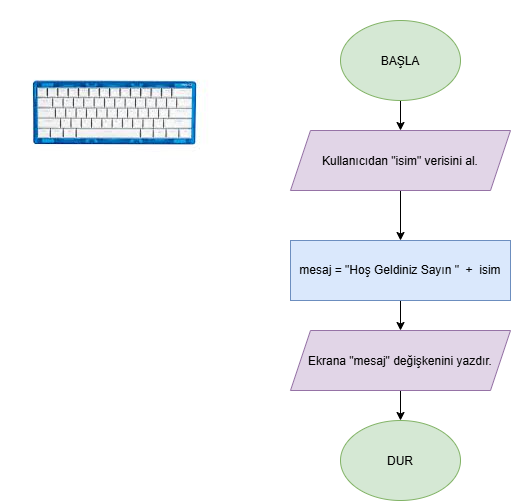

The diagram above was exported from draw.io. Its source (the exported page's mxGraphModel, read from the mxfile embedded in the PNG):
<mxGraphModel dx="860" dy="473" grid="1" gridSize="10" guides="1" tooltips="1" connect="1" arrows="1" fold="1" page="1" pageScale="1" pageWidth="827" pageHeight="1169" backgroundImage="{&quot;src&quot;:&quot;https://encrypted-tbn0.gstatic.com/images?q=tbn:ANd9GcSlryENcSJVTLivlczMceqIphVKWD8j8-De4Rs-8SGoTA&amp;s&quot;,&quot;width&quot;:&quot;225&quot;,&quot;height&quot;:&quot;225&quot;,&quot;x&quot;:0,&quot;y&quot;:0}" math="0" shadow="0">
  <root>
    <mxCell id="0" />
    <mxCell id="1" parent="0" />
    <mxCell id="NCDf47SbpytA5bs-60io-3" edge="1" parent="1" source="NCDf47SbpytA5bs-60io-1" style="edgeStyle=orthogonalEdgeStyle;rounded=0;orthogonalLoop=1;jettySize=auto;html=1;" target="NCDf47SbpytA5bs-60io-2" value="">
      <mxGeometry relative="1" as="geometry" />
    </mxCell>
    <mxCell id="NCDf47SbpytA5bs-60io-1" parent="1" style="ellipse;whiteSpace=wrap;html=1;shapeInside=1;fillColor=#d5e8d4;strokeColor=#82b366;" value="BAŞLA&lt;br&gt;&lt;div&gt;&lt;br/&gt;&lt;/div&gt;" vertex="1">
      <mxGeometry height="80" width="120" x="340" y="20" as="geometry" />
    </mxCell>
    <mxCell id="NCDf47SbpytA5bs-60io-5" edge="1" parent="1" source="NCDf47SbpytA5bs-60io-2" style="edgeStyle=orthogonalEdgeStyle;rounded=0;orthogonalLoop=1;jettySize=auto;html=1;" target="NCDf47SbpytA5bs-60io-4" value="">
      <mxGeometry relative="1" as="geometry" />
    </mxCell>
    <mxCell id="NCDf47SbpytA5bs-60io-2" parent="1" style="shape=parallelogram;perimeter=parallelogramPerimeter;whiteSpace=wrap;html=1;shapeInside=1;fixedSize=1;fillColor=#e1d5e7;strokeColor=#9673a6;" value="Kullanıcıdan &quot;isim&quot; verisini al." vertex="1">
      <mxGeometry height="60" width="220" x="290" y="130" as="geometry" />
    </mxCell>
    <mxCell id="NCDf47SbpytA5bs-60io-7" edge="1" parent="1" source="NCDf47SbpytA5bs-60io-4" style="edgeStyle=orthogonalEdgeStyle;rounded=0;orthogonalLoop=1;jettySize=auto;html=1;" target="NCDf47SbpytA5bs-60io-6" value="">
      <mxGeometry relative="1" as="geometry" />
    </mxCell>
    <mxCell id="NCDf47SbpytA5bs-60io-4" parent="1" style="rounded=0;whiteSpace=wrap;html=1;fillColor=#dae8fc;strokeColor=#6c8ebf;" value="mesaj = &quot;Hoş Geldiniz Sayın &quot;&amp;nbsp; +&amp;nbsp; isim" vertex="1">
      <mxGeometry height="60" width="220" x="290" y="240" as="geometry" />
    </mxCell>
    <mxCell id="NCDf47SbpytA5bs-60io-9" edge="1" parent="1" source="NCDf47SbpytA5bs-60io-6" style="edgeStyle=orthogonalEdgeStyle;rounded=0;orthogonalLoop=1;jettySize=auto;html=1;" target="NCDf47SbpytA5bs-60io-8" value="">
      <mxGeometry relative="1" as="geometry" />
    </mxCell>
    <mxCell id="NCDf47SbpytA5bs-60io-6" parent="1" style="shape=parallelogram;perimeter=parallelogramPerimeter;whiteSpace=wrap;html=1;shapeInside=1;fixedSize=1;fillColor=#e1d5e7;strokeColor=#9673a6;" value="Ekrana &quot;mesaj&quot; değişkenini yazdır." vertex="1">
      <mxGeometry height="60" width="220" x="290" y="330" as="geometry" />
    </mxCell>
    <mxCell id="NCDf47SbpytA5bs-60io-8" parent="1" style="ellipse;whiteSpace=wrap;html=1;shapeInside=1;fillColor=#d5e8d4;strokeColor=#82b366;" value="DUR&lt;div&gt;&lt;br/&gt;&lt;/div&gt;" vertex="1">
      <mxGeometry height="80" width="120" x="340" y="420" as="geometry" />
    </mxCell>
  </root>
</mxGraphModel>